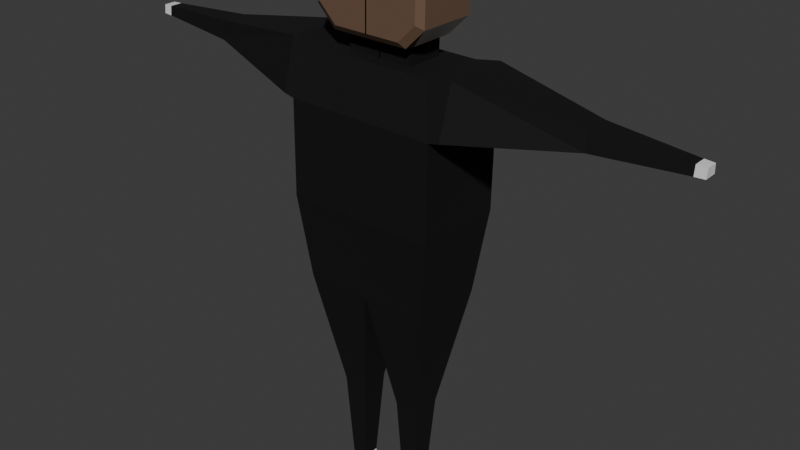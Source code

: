 # Source: Npc.blend  (saved by Blender 4.0.36; exported with 4.5.12 LTS)
import bpy
from mathutils import Matrix  # noqa: F401  (used for matrix-valued properties, if any)

bpy.ops.wm.read_factory_settings(use_empty=True)
scene = bpy.context.scene
scene.name = 'Scene'

# ---- collections
col_collection = bpy.data.collections.new('Collection'); scene.collection.children.link(col_collection)

# ---- materials (node trees are filled in below, after node groups)
mat_material = bpy.data.materials.new('Material')
mat_material.alpha_threshold = 0.0
mat_material.use_transparent_shadow = False
mat_material.roughness = 0.5
mat_material.line_color = (0.0, 0.0, 0.0, 1.0)
mat_material_001 = bpy.data.materials.new('Material.001')
mat_material_001.use_transparent_shadow = False
mat_material_002 = bpy.data.materials.new('Material.002')
mat_material_002.use_transparent_shadow = False
mat_material_003 = bpy.data.materials.new('Material.003')
mat_material_003.use_transparent_shadow = False

# ---- material node trees
mat_material.use_nodes = True; mat_material.node_tree.nodes.clear()
_N = mat_material.node_tree.nodes; _L = mat_material.node_tree.links
n0 = _N.new('ShaderNodeOutputMaterial'); n0.name = 'Material Output'; n0.location = (300, 300)
n1 = _N.new('ShaderNodeBsdfPrincipled'); n1.name = 'Principled BSDF'; n1.location = (10, 300)
n1.inputs[3].default_value = 1.45
_L.new(n1.outputs[0], n0.inputs[0])
n0.is_active_output = True
mat_material_001.use_nodes = True; mat_material_001.node_tree.nodes.clear()
_N = mat_material_001.node_tree.nodes; _L = mat_material_001.node_tree.links
n0 = _N.new('ShaderNodeBsdfPrincipled'); n0.name = 'Principled BSDF'; n0.location = (10, 300)
n0.inputs[0].default_value = (0.0, 0.0, 0.0, 1.0)
n0.inputs[2].default_value = 0.8213
n0.inputs[3].default_value = 1.45
n1 = _N.new('ShaderNodeOutputMaterial'); n1.name = 'Material Output'; n1.location = (300, 300)
_L.new(n0.outputs[0], n1.inputs[0])
n1.is_active_output = True
mat_material_002.use_nodes = True; mat_material_002.node_tree.nodes.clear()
_N = mat_material_002.node_tree.nodes; _L = mat_material_002.node_tree.links
n0 = _N.new('ShaderNodeBsdfPrincipled'); n0.name = 'Principled BSDF'; n0.location = (10, 300)
n0.inputs[0].default_value = (0.8002, 0.7322, 0.6759, 1.0)
n0.inputs[3].default_value = 1.45
n1 = _N.new('ShaderNodeOutputMaterial'); n1.name = 'Material Output'; n1.location = (300, 300)
_L.new(n0.outputs[0], n1.inputs[0])
n1.is_active_output = True
mat_material_003.use_nodes = True; mat_material_003.node_tree.nodes.clear()
_N = mat_material_003.node_tree.nodes; _L = mat_material_003.node_tree.links
n0 = _N.new('ShaderNodeBsdfPrincipled'); n0.name = 'Principled BSDF'; n0.location = (10, 300)
n0.inputs[0].default_value = (0.1554, 0.09335, 0.06042, 1.0)
n0.inputs[3].default_value = 1.45
n1 = _N.new('ShaderNodeOutputMaterial'); n1.name = 'Material Output'; n1.location = (300, 300)
_L.new(n0.outputs[0], n1.inputs[0])
n1.is_active_output = True

# ---- world
world_world = bpy.data.worlds.new('World'); scene.world = world_world
world_world.use_nodes = True; world_world.node_tree.nodes.clear()
_N = world_world.node_tree.nodes; _L = world_world.node_tree.links
n0 = _N.new('ShaderNodeOutputWorld'); n0.name = 'World Output'; n0.location = (300, 300)
n1 = _N.new('ShaderNodeBackground'); n1.name = 'Background'; n1.location = (10, 300)
n1.inputs[0].default_value = (0.05088, 0.05088, 0.05088, 1.0)
_L.new(n1.outputs[0], n0.inputs[0])
n0.is_active_output = True
world_world.color = (0.05088, 0.05088, 0.05088)
world_world.use_sun_shadow = False
world_world.sun_shadow_jitter_overblur = 0.0

# ---- meshes
me_cube = bpy.data.meshes.new('Cube')
me_cube.from_pydata([(1.6, 1.0, 8.6), (1.6, 1.0, 6.6), (1.6, -1.0, 8.6), (1.6, -1.0, 6.6), (0.0, 1.0, 8.6), (0.0, -1.0, 8.6), (0.0, -0.7, 9.6), (0.0, 0.7, 9.6), (0.0, 1.0, 6.6), (0.0, -1.0, 6.6), (0.0, 0.8, 4.8), (1.4, 0.8, 4.8), (1.4, -0.8, 4.8), (0.0, -0.8, 4.8), (6.033, -0.1361, 9.275), (6.033, 0.1361, 9.275), (0.432, 0.3062, 2.2), (0.432, -0.3062, 2.2), (0.968, 0.3062, 2.2), (0.968, -0.3062, 2.2), (0.5381, 0.185, 0.2), (0.5381, -0.185, 0.2), (0.8619, 0.185, 0.2), (0.8619, -0.185, 0.2), (0.5238, 0.2013, -4.768e-07), (0.5238, -0.2013, -4.768e-07), (0.8762, 0.2013, -4.768e-07), (0.8762, -0.2013, -4.768e-07), (1.833, -0.7, 9.697), (1.3, -0.7, 9.6), (1.3, 0.7, 9.6), (6.033, -0.1555, 9.072), (6.033, 0.1555, 9.072), (-0.01084, -0.4008, 9.6), (-0.01084, 0.4008, 9.6), (0.7108, -0.4008, 9.6), (0.7108, 0.4008, 9.6), (-0.01084, -0.4008, 10.0), (-0.01084, 0.4008, 10.0), (0.7108, -0.4008, 10.0), (0.7108, 0.4008, 10.0), (-0.001484, -0.6793, 10.02), (4.233, 0.2688, 9.375), (1.221, -0.6793, 11.02), (-0.001484, -0.6793, 11.02), (-0.001484, 0.6793, 11.02), (4.233, 0.3072, 8.974), (-0.001484, -0.6793, 12.02), (4.233, -0.3072, 8.974), (0.8936, -0.6793, 12.02), (0.813, -0.4565, 10.0), (1.221, -0.6793, 10.43), (0.8127, -0.6793, 10.02), (0.813, 0.4565, 10.0), (4.233, -0.2688, 9.375), (1.833, 0.7, 9.697), (1.221, -0.6793, 11.69), (1.833, -1.0, 8.653), (1.833, 1.0, 8.653), (1.086, -0.7793, 10.51), (0.7185, -0.7793, 10.14), (1.086, -0.7793, 11.65), (1.086, -0.7793, 11.04), (-0.01426, -0.7793, 11.94), (-0.01426, -0.7793, 11.04), (-0.01426, -0.7793, 10.14), (0.7913, -0.7793, 11.94), (6.233, -0.126, 9.267), (6.233, -0.144, 9.08), (6.233, 0.144, 9.08), (6.233, 0.126, 9.267), (-0.001484, 0.6793, 10.14), (-0.005652, 0.5552, 10.01), (1.221, 0.555, 11.02), (1.097, 0.6793, 11.02), (-0.001484, 0.555, 12.02), (-0.001484, 0.6793, 11.9), (0.8421, 0.6793, 11.9), (0.8936, 0.555, 12.02), (1.221, 0.555, 11.69), (1.097, 0.6793, 11.64), (1.097, 0.6793, 10.48), (1.217, 0.5551, 10.42), (0.7612, 0.6793, 10.14), (0.8129, 0.5552, 10.01), (-1.6, 1.0, 8.6), (-1.6, 1.0, 6.6), (-1.6, -1.0, 8.6), (-1.6, -1.0, 6.6), (-1.4, 0.8, 4.8), (-1.4, -0.8, 4.8), (-6.033, -0.1361, 9.275), (-6.033, 0.1361, 9.275), (-0.432, 0.3062, 2.2), (-0.432, -0.3062, 2.2), (-0.968, 0.3062, 2.2), (-0.968, -0.3062, 2.2), (-0.5381, 0.185, 0.2), (-0.5381, -0.185, 0.2), (-0.8619, 0.185, 0.2), (-0.8619, -0.185, 0.2), (-0.5238, 0.2013, -4.768e-07), (-0.5238, -0.2013, -4.768e-07), (-0.8762, 0.2013, -4.768e-07), (-0.8762, -0.2013, -4.768e-07), (-1.833, -0.7, 9.697), (-1.3, -0.7, 9.6), (-1.3, 0.7, 9.6), (-6.033, -0.1555, 9.072), (-6.033, 0.1555, 9.072), (0.01084, -0.4008, 9.6), (0.01084, 0.4008, 9.6), (-0.7108, -0.4008, 9.6), (-0.7108, 0.4008, 9.6), (0.01084, -0.4008, 10.0), (0.01084, 0.4008, 10.0), (-0.7108, -0.4008, 10.0), (-0.7108, 0.4008, 10.0), (0.001484, -0.6793, 10.02), (-4.233, 0.2688, 9.375), (-1.221, -0.6793, 11.02), (0.001484, -0.6793, 11.02), (0.001484, 0.6793, 11.02), (-4.233, 0.3072, 8.974), (0.001484, -0.6793, 12.02), (-4.233, -0.3072, 8.974), (-0.8936, -0.6793, 12.02), (-0.813, -0.4565, 10.0), (-1.221, -0.6793, 10.43), (-0.8127, -0.6793, 10.02), (-0.813, 0.4565, 10.0), (-4.233, -0.2688, 9.375), (-1.833, 0.7, 9.697), (-1.221, -0.6793, 11.69), (-1.833, -1.0, 8.653), (-1.833, 1.0, 8.653), (-1.086, -0.7793, 10.51), (-0.7185, -0.7793, 10.14), (-1.086, -0.7793, 11.65), (-1.086, -0.7793, 11.04), (0.01426, -0.7793, 11.94), (0.01426, -0.7793, 11.04), (0.01426, -0.7793, 10.14), (-0.7913, -0.7793, 11.94), (-6.233, -0.126, 9.267), (-6.233, -0.144, 9.08), (-6.233, 0.144, 9.08), (-6.233, 0.126, 9.267), (0.001484, 0.6793, 10.14), (0.005652, 0.5552, 10.01), (-1.221, 0.555, 11.02), (-1.097, 0.6793, 11.02), (0.001484, 0.555, 12.02), (0.001484, 0.6793, 11.9), (-0.8421, 0.6793, 11.9), (-0.8936, 0.555, 12.02), (-1.221, 0.555, 11.69), (-1.097, 0.6793, 11.64), (-1.097, 0.6793, 10.48), (-1.217, 0.5551, 10.42), (-0.7612, 0.6793, 10.14), (-0.8129, 0.5552, 10.01), (-0.3497, 0.746, 9.576), (0.006219, 0.746, 9.582), (-0.356, 0.746, 9.932), (-0.000161, 0.746, 9.938)], [(8, 9), (33, 34), (44, 41), (47, 44), (110, 111), (121, 118), (124, 121)], [(3, 2, 5, 9), (1, 0, 2, 3), (8, 4, 0, 1), (30, 29, 28, 55), (0, 4, 7, 30), (5, 2, 29, 6), (8, 1, 11, 10), (3, 9, 13, 12), (1, 3, 12, 11), (11, 12, 19, 18), (48, 46, 32, 31), (19, 17, 21, 23), (10, 11, 18, 16), (12, 13, 17, 19), (13, 10, 16, 17), (22, 23, 27, 26), (17, 16, 20, 21), (18, 19, 23, 22), (16, 18, 22, 20), (24, 26, 27, 25), (20, 22, 26, 24), (23, 21, 25, 27), (21, 20, 24, 25), (2, 0, 58, 57), (0, 30, 55, 58), (29, 2, 57, 28), (35, 33, 6, 29), (36, 35, 29, 30), (34, 36, 30, 7), (46, 42, 15, 32), (42, 54, 14, 15), (31, 32, 69, 68), (51, 43, 62, 59), (36, 34, 38, 40), (33, 35, 39, 37), (35, 36, 40, 39), (81, 83, 71, 45, 74), (78, 75, 47, 49), (74, 45, 76, 77, 80), (43, 73, 79, 56), (37, 39, 50, 52, 41), (39, 40, 53, 50), (51, 82, 73, 43), (28, 57, 48, 54), (82, 53, 84), (78, 49, 56, 79), (50, 51, 52), (82, 51, 50, 53), (58, 55, 42, 46), (43, 56, 61, 62), (57, 58, 46, 48), (54, 48, 31, 14), (55, 28, 54, 42), (64, 62, 61, 66, 63), (65, 60, 59, 62, 64), (56, 49, 66, 61), (52, 51, 59, 60), (41, 52, 60, 65), (49, 47, 63, 66), (68, 69, 70, 67), (32, 15, 70, 69), (14, 31, 68, 67), (15, 14, 67, 70), (80, 77, 78, 79), (77, 76, 75, 78), (74, 80, 79, 73), (83, 81, 82, 84), (81, 74, 73, 82), (84, 72, 71, 83), (40, 38, 72, 84, 53), (88, 9, 5, 87), (86, 88, 87, 85), (8, 86, 85, 4), (107, 132, 105, 106), (85, 107, 7, 4), (5, 6, 106, 87), (8, 10, 89, 86), (88, 90, 13, 9), (86, 89, 90, 88), (89, 95, 96, 90), (125, 108, 109, 123), (96, 100, 98, 94), (10, 93, 95, 89), (90, 96, 94, 13), (13, 94, 93, 10), (99, 103, 104, 100), (94, 98, 97, 93), (95, 99, 100, 96), (93, 97, 99, 95), (101, 102, 104, 103), (97, 101, 103, 99), (100, 104, 102, 98), (98, 102, 101, 97), (87, 134, 135, 85), (85, 135, 132, 107), (106, 105, 134, 87), (112, 106, 6, 110), (113, 107, 106, 112), (111, 7, 107, 113), (123, 109, 92, 119), (119, 92, 91, 131), (108, 145, 146, 109), (128, 136, 139, 120), (113, 117, 115, 111), (110, 114, 116, 112), (112, 116, 117, 113), (158, 151, 122, 148, 160), (155, 126, 124, 152), (151, 157, 154, 153, 122), (120, 133, 156, 150), (114, 118, 129, 127, 116), (116, 127, 130, 117), (128, 120, 150, 159), (105, 131, 125, 134), (159, 161, 130), (155, 156, 133, 126), (127, 129, 128), (159, 130, 127, 128), (135, 123, 119, 132), (120, 139, 138, 133), (134, 125, 123, 135), (131, 91, 108, 125), (132, 119, 131, 105), (141, 140, 143, 138, 139), (142, 141, 139, 136, 137), (133, 138, 143, 126), (129, 137, 136, 128), (118, 142, 137, 129), (126, 143, 140, 124), (145, 144, 147, 146), (109, 146, 147, 92), (91, 144, 145, 108), (92, 147, 144, 91), (157, 156, 155, 154), (154, 155, 152, 153), (151, 150, 156, 157), (160, 161, 159, 158), (158, 159, 150, 151), (161, 160, 148, 149), (117, 130, 161, 149, 115), (162, 163, 165, 164)])
me_cube.polygons.foreach_set('material_index', [1, 1, 1, 1, 1, 1, 1, 1, 1, 1, 1, 1, 1, 1, 1, 0, 1, 1, 1, 0, 0, 0, 0, 1, 1, 1, 1, 1, 1, 1, 1, 0, 3, 1, 1, 1, 2, 3, 2, 3, 3, 0, 3, 1, 2, 3, 3, 2, 1, 3, 1, 1, 1, 3, 3, 3, 3, 3, 3, 0, 0, 0, 0, 3, 3, 2, 2, 2, 2, 0, 1, 1, 1, 1, 1, 1, 1, 1, 1, 1, 1, 1, 1, 1, 1, 0, 1, 1, 1, 0, 0, 0, 0, 1, 1, 1, 1, 1, 1, 1, 1, 0, 3, 1, 1, 1, 2, 3, 2, 3, 3, 0, 3, 1, 2, 3, 3, 2, 1, 3, 1, 1, 1, 3, 3, 3, 3, 3, 3, 0, 0, 0, 0, 3, 3, 2, 2, 2, 2, 0, 0])
_uv = me_cube.uv_layers.new(name='UVMap')
_uv.uv.foreach_set('vector', [0.375, 0.75, 0.625, 0.75, 0.625, 1.0, 0.375, 1.0, 0.375, 0.5, 0.625, 0.5, 0.625, 0.75, 0.375, 0.75, 0.375, 0.25, 0.625, 0.25, 0.625, 0.5, 0.375, 0.5, 0.625, 0.5, 0.625, 0.75, 0.625, 0.75, 0.625, 0.5, 0.625, 0.5, 0.625, 0.25, 0.625, 0.25, 0.625, 0.5, 0.625, 1.0, 0.625, 0.75, 0.625, 0.75, 0.625, 1.0, 0.375, 0.25, 0.375, 0.5, 0.375, 0.5, 0.375, 0.25, 0.375, 0.75, 0.375, 1.0, 0.375, 1.0, 0.375, 0.75, 0.375, 0.5, 0.375, 0.75, 0.375, 0.75, 0.375, 0.5, 0.375, 0.5, 0.375, 0.75, 0.375, 0.75, 0.375, 0.5, 0.625, 0.75, 0.625, 0.5, 0.625, 0.5, 0.625, 0.75, 0.375, 0.75, 0.375, 1.0, 0.375, 1.0, 0.375, 0.75, 0.375, 0.25, 0.375, 0.5, 0.375, 0.5, 0.375, 0.25, 0.375, 0.75, 0.375, 1.0, 0.375, 1.0, 0.375, 0.75, 0.375, 0.0, 0.375, 0.25, 0.375, 0.25, 0.375, 0.0, 0.375, 0.5, 0.375, 0.75, 0.375, 0.75, 0.375, 0.5, 0.375, 0.0, 0.375, 0.25, 0.375, 0.25, 0.375, 0.0, 0.375, 0.5, 0.375, 0.75, 0.375, 0.75, 0.375, 0.5, 0.375, 0.25, 0.375, 0.5, 0.375, 0.5, 0.375, 0.25, 0.125, 0.5, 0.375, 0.5, 0.375, 0.75, 0.125, 0.75, 0.375, 0.25, 0.375, 0.5, 0.375, 0.5, 0.375, 0.25, 0.375, 0.75, 0.375, 1.0, 0.375, 1.0, 0.375, 0.75, 0.375, 0.0, 0.375, 0.25, 0.375, 0.25, 0.375, 0.0, 0.625, 0.75, 0.625, 0.5, 0.625, 0.5, 0.625, 0.75, 0.625, 0.5, 0.625, 0.5, 0.625, 0.5, 0.625, 0.5, 0.625, 0.75, 0.625, 0.75, 0.625, 0.75, 0.625, 0.75, 0.6633, 0.7145, 0.8367, 0.7145, 0.875, 0.75, 0.625, 0.75, 0.6633, 0.5355, 0.6633, 0.7145, 0.625, 0.75, 0.625, 0.5, 0.8367, 0.5355, 0.6633, 0.5355, 0.625, 0.5, 0.875, 0.5, 0.625, 0.5, 0.625, 0.5, 0.625, 0.5, 0.625, 0.5, 0.625, 0.5, 0.625, 0.75, 0.625, 0.75, 0.625, 0.5, 0.625, 0.75, 0.625, 0.5, 0.625, 0.5, 0.625, 0.75, 0.6633, 0.7145, 0.6633, 0.7145, 0.6633, 0.7145, 0.6633, 0.7145, 0.6633, 0.5355, 0.8367, 0.5355, 0.8367, 0.5355, 0.6633, 0.5355, 0.8367, 0.7145, 0.6633, 0.7145, 0.6633, 0.7145, 0.8367, 0.7145, 0.6633, 0.7145, 0.6633, 0.5355, 0.6633, 0.5355, 0.6633, 0.7145, 0.6809, 0.5355, 0.7286, 0.5355, 0.8367, 0.5355, 0.8367, 0.5355, 0.6809, 0.5355, 0.7098, 0.5519, 0.8367, 0.5519, 0.8367, 0.7145, 0.7098, 0.7145, 0.6809, 0.5355, 0.8367, 0.5355, 0.8367, 0.5355, 0.7171, 0.5355, 0.6809, 0.5355, 0.6633, 0.7145, 0.6633, 0.5519, 0.6633, 0.5519, 0.6633, 0.7145, 0.8367, 0.7145, 0.6633, 0.7145, 0.6633, 0.7145, 0.7212, 0.7145, 0.8367, 0.7145, 0.6633, 0.7145, 0.6633, 0.5355, 0.6633, 0.5355, 0.6633, 0.7145, 0.6633, 0.7145, 0.6633, 0.5519, 0.6633, 0.5519, 0.6633, 0.7145, 0.625, 0.75, 0.625, 0.75, 0.625, 0.75, 0.625, 0.75, 0.6311, 0.5518, 0.6633, 0.5649, 0.6889, 0.5519, 0.7098, 0.5519, 0.7098, 0.7145, 0.6633, 0.7145, 0.6633, 0.5519, 0.6633, 0.7145, 0.6633, 0.7141, 0.7212, 0.7145, 0.6633, 0.5517, 0.6633, 0.7145, 0.6633, 0.7145, 0.6633, 0.5355, 0.625, 0.5, 0.625, 0.5, 0.625, 0.5, 0.625, 0.5, 0.6633, 0.7145, 0.6633, 0.7145, 0.6633, 0.7145, 0.6633, 0.7145, 0.625, 0.75, 0.625, 0.5, 0.625, 0.5, 0.625, 0.75, 0.625, 0.75, 0.625, 0.75, 0.625, 0.75, 0.625, 0.75, 0.625, 0.5, 0.625, 0.75, 0.625, 0.75, 0.625, 0.5, 0.8367, 0.7145, 0.6633, 0.7145, 0.6633, 0.7145, 0.7098, 0.7145, 0.8367, 0.7145, 0.8367, 0.7145, 0.7212, 0.7145, 0.6633, 0.7145, 0.6633, 0.7145, 0.8367, 0.7145, 0.6633, 0.7145, 0.7098, 0.7145, 0.7098, 0.7145, 0.6633, 0.7145, 0.7212, 0.7145, 0.6633, 0.7141, 0.6633, 0.7141, 0.7212, 0.7145, 0.8367, 0.7145, 0.7212, 0.7145, 0.7212, 0.7145, 0.8367, 0.7145, 0.7098, 0.7145, 0.8367, 0.7145, 0.8367, 0.7145, 0.7098, 0.7145, 0.625, 0.75, 0.625, 0.5, 0.625, 0.5, 0.625, 0.75, 0.625, 0.5, 0.625, 0.5, 0.625, 0.5, 0.625, 0.5, 0.625, 0.75, 0.625, 0.75, 0.625, 0.75, 0.625, 0.75, 0.625, 0.5, 0.625, 0.75, 0.625, 0.75, 0.625, 0.5, 0.6809, 0.5355, 0.7171, 0.5355, 0.7098, 0.5519, 0.6633, 0.5519, 0.7171, 0.5355, 0.8367, 0.5355, 0.8367, 0.5519, 0.7098, 0.5519, 0.6809, 0.5355, 0.6809, 0.5355, 0.6633, 0.5519, 0.6633, 0.5519, 0.7286, 0.5355, 0.6809, 0.5355, 0.6311, 0.5518, 0.6889, 0.5519, 0.6809, 0.5355, 0.6809, 0.5355, 0.6633, 0.5519, 0.6633, 0.5519, 0.6889, 0.5355, 0.8367, 0.5355, 0.8367, 0.5355, 0.7286, 0.5355, 0.6633, 0.5355, 0.8367, 0.5355, 0.8367, 0.5355, 0.6889, 0.5355, 0.6633, 0.5355, 0.375, 0.75, 0.375, 1.0, 0.625, 1.0, 0.625, 0.75, 0.375, 0.5, 0.375, 0.75, 0.625, 0.75, 0.625, 0.5, 0.375, 0.25, 0.375, 0.5, 0.625, 0.5, 0.625, 0.25, 0.625, 0.5, 0.625, 0.5, 0.625, 0.75, 0.625, 0.75, 0.625, 0.5, 0.625, 0.5, 0.625, 0.25, 0.625, 0.25, 0.625, 1.0, 0.625, 1.0, 0.625, 0.75, 0.625, 0.75, 0.375, 0.25, 0.375, 0.25, 0.375, 0.5, 0.375, 0.5, 0.375, 0.75, 0.375, 0.75, 0.375, 1.0, 0.375, 1.0, 0.375, 0.5, 0.375, 0.5, 0.375, 0.75, 0.375, 0.75, 0.375, 0.5, 0.375, 0.5, 0.375, 0.75, 0.375, 0.75, 0.625, 0.75, 0.625, 0.75, 0.625, 0.5, 0.625, 0.5, 0.375, 0.75, 0.375, 0.75, 0.375, 1.0, 0.375, 1.0, 0.375, 0.25, 0.375, 0.25, 0.375, 0.5, 0.375, 0.5, 0.375, 0.75, 0.375, 0.75, 0.375, 1.0, 0.375, 1.0, 0.375, 0.0, 0.375, 0.0, 0.375, 0.25, 0.375, 0.25, 0.375, 0.5, 0.375, 0.5, 0.375, 0.75, 0.375, 0.75, 0.375, 0.0, 0.375, 0.0, 0.375, 0.25, 0.375, 0.25, 0.375, 0.5, 0.375, 0.5, 0.375, 0.75, 0.375, 0.75, 0.375, 0.25, 0.375, 0.25, 0.375, 0.5, 0.375, 0.5, 0.125, 0.5, 0.125, 0.75, 0.375, 0.75, 0.375, 0.5, 0.375, 0.25, 0.375, 0.25, 0.375, 0.5, 0.375, 0.5, 0.375, 0.75, 0.375, 0.75, 0.375, 1.0, 0.375, 1.0, 0.375, 0.0, 0.375, 0.0, 0.375, 0.25, 0.375, 0.25, 0.625, 0.75, 0.625, 0.75, 0.625, 0.5, 0.625, 0.5, 0.625, 0.5, 0.625, 0.5, 0.625, 0.5, 0.625, 0.5, 0.625, 0.75, 0.625, 0.75, 0.625, 0.75, 0.625, 0.75, 0.6633, 0.7145, 0.625, 0.75, 0.875, 0.75, 0.8367, 0.7145, 0.6633, 0.5355, 0.625, 0.5, 0.625, 0.75, 0.6633, 0.7145, 0.8367, 0.5355, 0.875, 0.5, 0.625, 0.5, 0.6633, 0.5355, 0.625, 0.5, 0.625, 0.5, 0.625, 0.5, 0.625, 0.5, 0.625, 0.5, 0.625, 0.5, 0.625, 0.75, 0.625, 0.75, 0.625, 0.75, 0.625, 0.75, 0.625, 0.5, 0.625, 0.5, 0.6633, 0.7145, 0.6633, 0.7145, 0.6633, 0.7145, 0.6633, 0.7145, 0.6633, 0.5355, 0.6633, 0.5355, 0.8367, 0.5355, 0.8367, 0.5355, 0.8367, 0.7145, 0.8367, 0.7145, 0.6633, 0.7145, 0.6633, 0.7145, 0.6633, 0.7145, 0.6633, 0.7145, 0.6633, 0.5355, 0.6633, 0.5355, 0.6809, 0.5355, 0.6809, 0.5355, 0.8367, 0.5355, 0.8367, 0.5355, 0.7286, 0.5355, 0.7098, 0.5519, 0.7098, 0.7145, 0.8367, 0.7145, 0.8367, 0.5519, 0.6809, 0.5355, 0.6809, 0.5355, 0.7171, 0.5355, 0.8367, 0.5355, 0.8367, 0.5355, 0.6633, 0.7145, 0.6633, 0.7145, 0.6633, 0.5519, 0.6633, 0.5519, 0.8367, 0.7145, 0.8367, 0.7145, 0.7212, 0.7145, 0.6633, 0.7145, 0.6633, 0.7145, 0.6633, 0.7145, 0.6633, 0.7145, 0.6633, 0.5355, 0.6633, 0.5355, 0.6633, 0.7145, 0.6633, 0.7145, 0.6633, 0.5519, 0.6633, 0.5519, 0.625, 0.75, 0.625, 0.75, 0.625, 0.75, 0.625, 0.75, 0.6311, 0.5518, 0.6889, 0.5519, 0.6633, 0.5649, 0.7098, 0.5519, 0.6633, 0.5519, 0.6633, 0.7145, 0.7098, 0.7145, 0.6633, 0.7145, 0.7212, 0.7145, 0.6633, 0.7141, 0.6633, 0.5517, 0.6633, 0.5355, 0.6633, 0.7145, 0.6633, 0.7145, 0.625, 0.5, 0.625, 0.5, 0.625, 0.5, 0.625, 0.5, 0.6633, 0.7145, 0.6633, 0.7145, 0.6633, 0.7145, 0.6633, 0.7145, 0.625, 0.75, 0.625, 0.75, 0.625, 0.5, 0.625, 0.5, 0.625, 0.75, 0.625, 0.75, 0.625, 0.75, 0.625, 0.75, 0.625, 0.5, 0.625, 0.5, 0.625, 0.75, 0.625, 0.75, 0.8367, 0.7145, 0.8367, 0.7145, 0.7098, 0.7145, 0.6633, 0.7145, 0.6633, 0.7145, 0.8367, 0.7145, 0.8367, 0.7145, 0.6633, 0.7145, 0.6633, 0.7145, 0.7212, 0.7145, 0.6633, 0.7145, 0.6633, 0.7145, 0.7098, 0.7145, 0.7098, 0.7145, 0.7212, 0.7145, 0.7212, 0.7145, 0.6633, 0.7141, 0.6633, 0.7141, 0.8367, 0.7145, 0.8367, 0.7145, 0.7212, 0.7145, 0.7212, 0.7145, 0.7098, 0.7145, 0.7098, 0.7145, 0.8367, 0.7145, 0.8367, 0.7145, 0.625, 0.75, 0.625, 0.75, 0.625, 0.5, 0.625, 0.5, 0.625, 0.5, 0.625, 0.5, 0.625, 0.5, 0.625, 0.5, 0.625, 0.75, 0.625, 0.75, 0.625, 0.75, 0.625, 0.75, 0.625, 0.5, 0.625, 0.5, 0.625, 0.75, 0.625, 0.75, 0.6809, 0.5355, 0.6633, 0.5519, 0.7098, 0.5519, 0.7171, 0.5355, 0.7171, 0.5355, 0.7098, 0.5519, 0.8367, 0.5519, 0.8367, 0.5355, 0.6809, 0.5355, 0.6633, 0.5519, 0.6633, 0.5519, 0.6809, 0.5355, 0.7286, 0.5355, 0.6889, 0.5519, 0.6311, 0.5518, 0.6809, 0.5355, 0.6809, 0.5355, 0.6633, 0.5519, 0.6633, 0.5519, 0.6809, 0.5355, 0.6889, 0.5355, 0.7286, 0.5355, 0.8367, 0.5355, 0.8367, 0.5355, 0.6633, 0.5355, 0.6633, 0.5355, 0.6889, 0.5355, 0.8367, 0.5355, 0.8367, 0.5355, 0.0, 0.0, 1.0, 0.0, 1.0, 1.0, 0.0, 1.0])
me_cube.materials.append(mat_material)
me_cube.materials.append(mat_material_001)
me_cube.materials.append(mat_material_002)
me_cube.materials.append(mat_material_003)
me_cube.use_mirror_vertex_groups = False
me_cube.update()
arm_armature = bpy.data.armatures.new('Armature')  # bones are not reproduced

# ---- objects
ob_cube = bpy.data.objects.new('Cube', me_cube)
ob_armature = bpy.data.objects.new('Armature', arm_armature)

# ---- transforms, parenting, visibility, modifiers, constraints
ob_cube.parent = ob_armature
ob_cube.location = (0.0, 0.0, 0.0)
ob_cube.lock_rotations_4d = False
ob_cube.empty_display_type = 'ARROWS'
ob_cube.lineart.crease_threshold = 0.0
_vg = ob_cube.vertex_groups.new(name='Bone')
_vg = ob_cube.vertex_groups.new(name='Bone.001')
for _i, _w in zip([0, 1, 2, 3, 4, 5, 6, 7, 8, 9, 10, 11, 12, 13, 28, 29, 30, 33, 34, 35, 36, 37, 38, 39, 40, 41, 50, 51, 52, 53, 55, 57, 58, 59, 60, 65, 71, 72, 81, 82, 83, 84, 85, 86, 87, 88, 89, 90, 105, 106, 107, 110, 111, 112, 113, 114, 115, 116, 117, 118, 127, 128, 129, 130, 132, 134, 135, 136, 137, 142, 148, 149, 158, 159, 160, 161], [0.12, 0.7548, 0.1213, 0.7353, 0.7972, 0.8308, 0.5782, 0.2842, 0.9443, 0.9471, 0.8949, 0.1516, 0.1508, 0.8944, 0.006292, 0.1079, 0.1224, 0.2324, 0.2159, 0.3919, 0.3262, 0.09116, 0.0895, 0.1556, 0.1319, 0.0599, 0.1193, 0.04197, 0.08694, 0.1133, 0.0113, 0.06072, 0.06198, 0.03265, 0.06029, 0.03956, 0.04148, 0.06704, 0.03361, 0.04042, 0.06207, 0.09381, 0.12, 0.7548, 0.1213, 0.7353, 0.1516, 0.1508, 0.006263, 0.1079, 0.1225, 0.2326, 0.2149, 0.3915, 0.326, 0.09195, 0.08474, 0.1542, 0.1319, 0.06221, 0.1257, 0.04235, 0.08496, 0.114, 0.01131, 0.06072, 0.06198, 0.03029, 0.06076, 0.04261, 0.0322, 0.06295, 0.03534, 0.04189, 0.06342, 0.09456]): _vg.add([_i], _w, 'REPLACE')
_vg = ob_cube.vertex_groups.new(name='Bone.002')
for _i, _w in zip([4, 5, 6, 7, 29, 30, 33, 34, 35, 36, 37, 38, 39, 40, 41, 43, 44, 45, 47, 49, 50, 51, 52, 53, 56, 59, 60, 61, 62, 63, 64, 65, 66, 71, 72, 73, 74, 75, 76, 77, 78, 79, 80, 81, 82, 83, 84, 106, 107, 110, 111, 112, 113, 114, 115, 116, 117, 118, 120, 121, 122, 124, 126, 127, 128, 129, 130, 133, 136, 137, 138, 139, 140, 141, 142, 143, 148, 149, 150, 151, 152, 153, 154, 155, 156, 157, 158, 159, 160, 161], [0.064, 0.01788, 0.3414, 0.5704, 0.06982, 0.08918, 0.7162, 0.718, 0.3165, 0.3636, 0.8796, 0.8721, 0.7307, 0.7533, 0.9158, 0.9662, 1.0, 0.9842, 0.9942, 0.99, 0.7932, 0.9206, 0.8505, 0.7866, 0.9842, 0.9293, 0.8985, 0.9833, 0.9687, 0.9937, 0.9832, 0.9353, 0.9897, 0.9309, 0.9018, 0.966, 0.967, 0.9959, 0.995, 0.9902, 0.9911, 0.9852, 0.9844, 0.9232, 0.9167, 0.8862, 0.8245, 0.06996, 0.08915, 0.7159, 0.7193, 0.3171, 0.3639, 0.8783, 0.8787, 0.7332, 0.7531, 0.912, 0.966, 1.0, 0.9849, 0.9942, 0.9897, 0.7818, 0.9202, 0.8542, 0.7853, 0.9843, 0.9313, 0.8979, 0.9837, 0.9685, 0.9938, 0.9829, 0.9328, 0.9892, 0.937, 0.9072, 0.9648, 0.9652, 0.996, 0.9952, 0.9894, 0.9905, 0.9848, 0.9841, 0.9215, 0.9153, 0.8838, 0.8232]): _vg.add([_i], _w, 'REPLACE')
_vg = ob_cube.vertex_groups.new(name='hum.L')
for _i, _w in zip([0, 1, 2, 3, 4, 5, 6, 7, 28, 29, 30, 33, 34, 35, 36, 39, 40, 42, 46, 48, 50, 51, 52, 53, 54, 55, 57, 58, 59, 60, 81, 82, 83, 84, 111], [0.86, 0.1211, 0.8556, 0.128, 0.06797, 0.06622, 0.03004, 0.07245, 0.9553, 0.8176, 0.7809, 0.02291, 0.00407, 0.2819, 0.2968, 0.1091, 0.1083, 0.9946, 0.9947, 0.9938, 0.08385, 0.01379, 0.05981, 0.09498, 0.9948, 0.9491, 0.9264, 0.926, 0.005988, 0.02835, 0.01567, 0.02188, 0.0466, 0.07719, 0.02744]): _vg.add([_i], _w, 'REPLACE')
_vg = ob_cube.vertex_groups.new(name='femur.L')
for _i, _w in zip([1, 3, 10, 11, 12, 13, 16, 17, 18, 19], [0.1165, 0.1289, 0.05177, 0.8339, 0.8339, 0.05214, 0.9859, 0.9856, 0.9915, 0.9916]): _vg.add([_i], _w, 'REPLACE')
_vg = ob_cube.vertex_groups.new(name='ikArm.L')
_vg = ob_cube.vertex_groups.new(name='forearm.L')
for _i, _w in zip([14, 15, 31, 32, 67, 68, 69, 70], [0.9953, 0.9951, 0.9942, 0.9945, 0.999, 0.9987, 0.9988, 0.999]): _vg.add([_i], _w, 'REPLACE')
_vg = ob_cube.vertex_groups.new(name='ikleg.L')
_vg = ob_cube.vertex_groups.new(name='shin.L')
for _i, _w in zip([20, 21, 22, 23, 24, 25, 26, 27], [0.993, 0.9929, 0.9921, 0.9922, 0.9974, 0.9977, 0.9972, 0.9971]): _vg.add([_i], _w, 'REPLACE')
_vg = ob_cube.vertex_groups.new(name='hum.R')
for _i, _w in zip([4, 5, 6, 7, 34, 85, 86, 87, 88, 105, 106, 107, 110, 111, 112, 113, 116, 117, 119, 123, 125, 127, 128, 129, 130, 131, 132, 134, 135, 136, 137, 158, 159, 160, 161], [0.06797, 0.06621, 0.03003, 0.07241, 0.02772, 0.86, 0.1211, 0.8556, 0.128, 0.9553, 0.8176, 0.7809, 0.02312, 0.0036, 0.2816, 0.2968, 0.108, 0.1086, 0.9946, 0.9947, 0.9938, 0.08871, 0.01425, 0.05821, 0.09557, 0.9948, 0.9491, 0.9264, 0.926, 0.004471, 0.0286, 0.0173, 0.02328, 0.04839, 0.0777]): _vg.add([_i], _w, 'REPLACE')
_vg = ob_cube.vertex_groups.new(name='femur.R')
for _i, _w in zip([10, 13, 86, 88, 89, 90, 93, 94, 95, 96], [0.05177, 0.05214, 0.1165, 0.1289, 0.8339, 0.8339, 0.9859, 0.9856, 0.9915, 0.9916]): _vg.add([_i], _w, 'REPLACE')
_vg = ob_cube.vertex_groups.new(name='ikArm.R')
_vg = ob_cube.vertex_groups.new(name='forearm.R')
for _i, _w in zip([91, 92, 108, 109, 144, 145, 146, 147], [0.9953, 0.9951, 0.9942, 0.9945, 0.999, 0.9987, 0.9988, 0.999]): _vg.add([_i], _w, 'REPLACE')
_vg = ob_cube.vertex_groups.new(name='ikleg.R')
_vg = ob_cube.vertex_groups.new(name='shin.R')
for _i, _w in zip([97, 98, 99, 100, 101, 102, 103, 104], [0.993, 0.9929, 0.9921, 0.9922, 0.9974, 0.9977, 0.9972, 0.9971]): _vg.add([_i], _w, 'REPLACE')
_m = ob_cube.modifiers.new('Armature', 'ARMATURE')
_m.object = ob_armature
ob_armature.location = (0.0, 0.0, 0.0)
ob_armature.rotation_euler = (2.159e-11, 0.01793, 2.409e-09)

# ---- collection membership
col_collection.objects.link(ob_cube)
col_collection.objects.link(ob_armature)

# ---- scene / render settings (as saved in the file)
scene.frame_start = 1; scene.frame_end = 250; scene.frame_set(1)
scene.render.engine = 'BLENDER_EEVEE_NEXT'
scene.cycles.sampling_pattern = 'TABULATED_SOBOL'
bpy.context.view_layer.update()

# ---- added for rendering (the .blend has no active camera and no usable light): camera, sun
cam_auto = bpy.data.cameras.new('AutoCamera')
cam_auto.lens = 50.0
cam_auto.sensor_width = 36.0
cam_auto.clip_end = 1000.0
ob_auto_camera = bpy.data.objects.new('AutoCamera', cam_auto)
scene.collection.objects.link(ob_auto_camera)
ob_auto_camera.location = (12.5535, -14.697, 15.9528)
ob_auto_camera.rotation_euler = (1.09748, -7.21219e-08, 0.694738)
scene.camera = ob_auto_camera
light_auto_sun = bpy.data.lights.new('AutoSun', 'SUN')
light_auto_sun.energy = 3.0
light_auto_sun.angle = 0.0523599
ob_auto_sun = bpy.data.objects.new('AutoSun', light_auto_sun)
scene.collection.objects.link(ob_auto_sun)
ob_auto_sun.rotation_euler = (0.872665, 0.174533, 0.523599)
bpy.context.view_layer.update()
